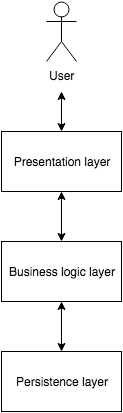

The diagram above was exported from draw.io. Its source (the exported page's mxGraphModel, read from the mxfile embedded in the PNG):
<mxGraphModel dx="950" dy="480" grid="1" gridSize="10" guides="1" tooltips="1" connect="1" arrows="1" fold="1" page="1" pageScale="1" pageWidth="826" pageHeight="1169" background="#ffffff" math="0" shadow="0">
  <root>
    <mxCell id="0" />
    <mxCell id="1" parent="0" />
    <mxCell id="3" value="Business logic layer" style="whiteSpace=wrap;html=1;" vertex="1" parent="1">
      <mxGeometry x="250" y="310" width="120" height="60" as="geometry" />
    </mxCell>
    <mxCell id="4" value="Persistence layer" style="whiteSpace=wrap;html=1;" vertex="1" parent="1">
      <mxGeometry x="250" y="420" width="120" height="60" as="geometry" />
    </mxCell>
    <mxCell id="5" value="" style="endArrow=classic;startArrow=classic;html=1;entryX=0.5;entryY=1;exitX=0.5;exitY=0;" edge="1" parent="1" source="3">
      <mxGeometry width="50" height="50" relative="1" as="geometry">
        <mxPoint x="285" y="310" as="sourcePoint" />
        <mxPoint x="310" y="260" as="targetPoint" />
      </mxGeometry>
    </mxCell>
    <mxCell id="6" value="" style="endArrow=classic;startArrow=classic;html=1;entryX=0.5;entryY=1;exitX=0.5;exitY=0;" edge="1" parent="1" source="4" target="3">
      <mxGeometry width="50" height="50" relative="1" as="geometry">
        <mxPoint x="10" y="120" as="sourcePoint" />
        <mxPoint x="60" y="70" as="targetPoint" />
      </mxGeometry>
    </mxCell>
    <mxCell id="7" value="&lt;span&gt;Presentation layer&lt;/span&gt;" style="whiteSpace=wrap;html=1;" vertex="1" parent="1">
      <mxGeometry x="250" y="200" width="120" height="60" as="geometry" />
    </mxCell>
    <mxCell id="8" value="User" style="shape=umlActor;verticalLabelPosition=bottom;labelBackgroundColor=#ffffff;verticalAlign=top;html=1;" vertex="1" parent="1">
      <mxGeometry x="295" y="70" width="30" height="60" as="geometry" />
    </mxCell>
    <mxCell id="9" value="" style="endArrow=classic;startArrow=classic;html=1;exitX=0.5;exitY=0;" edge="1" parent="1" source="7">
      <mxGeometry width="50" height="50" relative="1" as="geometry">
        <mxPoint x="285" y="200" as="sourcePoint" />
        <mxPoint x="310" y="160" as="targetPoint" />
      </mxGeometry>
    </mxCell>
  </root>
</mxGraphModel>